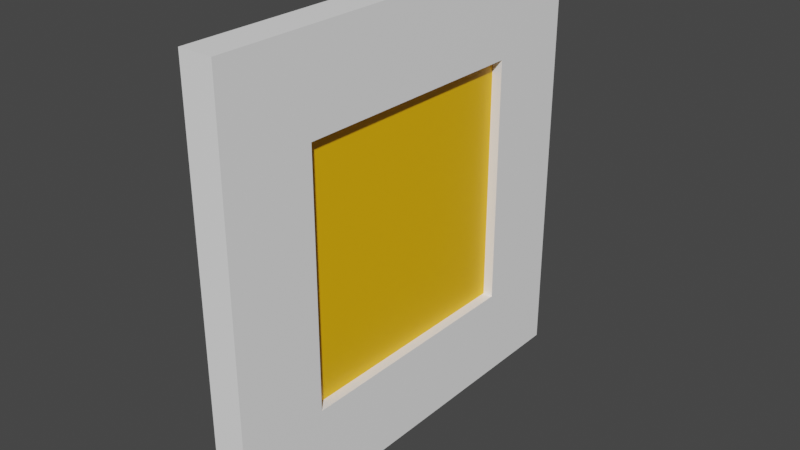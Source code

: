 # Source: ConveyorHatch.blend  (saved by Blender 2.80.75; exported with 4.5.12 LTS)
import bpy
from mathutils import Matrix  # noqa: F401  (used for matrix-valued properties, if any)

bpy.ops.wm.read_factory_settings(use_empty=True)
scene = bpy.context.scene
scene.name = 'Scene'

# ---- collections
col_collection = bpy.data.collections.new('Collection'); scene.collection.children.link(col_collection)

# ---- materials (node trees are filled in below, after node groups)
mat_material = bpy.data.materials.new('Material')
mat_material.use_transparent_shadow = False
mat_material_001 = bpy.data.materials.new('Material.001')
mat_material_001.use_transparent_shadow = False

# ---- material node trees
mat_material.use_nodes = True; mat_material.node_tree.nodes.clear()
_N = mat_material.node_tree.nodes; _L = mat_material.node_tree.links
n0 = _N.new('ShaderNodeOutputMaterial'); n0.name = 'Material Output'; n0.location = (300, 300)
n1 = _N.new('ShaderNodeBsdfPrincipled'); n1.name = 'Principled BSDF'; n1.location = (10, 300)
n1.distribution = 'GGX'
n1.subsurface_method = 'BURLEY'
n1.inputs[0].default_value = (1.0, 1.0, 1.0, 1.0)
n1.inputs[3].default_value = 1.45
n1.inputs[27].default_value = (0.0, 0.0, 0.0, 1.0)
n1.inputs[28].default_value = 1.0
_L.new(n1.outputs[0], n0.inputs[0])
n0.is_active_output = True
mat_material_001.use_nodes = True; mat_material_001.node_tree.nodes.clear()
_N = mat_material_001.node_tree.nodes; _L = mat_material_001.node_tree.links
n0 = _N.new('ShaderNodeOutputMaterial'); n0.name = 'Material Output'; n0.location = (300, 300)
n1 = _N.new('ShaderNodeBsdfPrincipled'); n1.name = 'Principled BSDF'; n1.location = (10, 300)
n1.distribution = 'GGX'
n1.subsurface_method = 'BURLEY'
n1.inputs[0].default_value = (1.0, 0.5, 0.0, 1.0)
n1.inputs[3].default_value = 1.45
n1.inputs[27].default_value = (0.0, 0.0, 0.0, 1.0)
n1.inputs[28].default_value = 1.0
_L.new(n1.outputs[0], n0.inputs[0])
n0.is_active_output = True

# ---- world
world_world = bpy.data.worlds.new('World'); scene.world = world_world
world_world.use_nodes = True; world_world.node_tree.nodes.clear()
_N = world_world.node_tree.nodes; _L = world_world.node_tree.links
n0 = _N.new('ShaderNodeOutputWorld'); n0.name = 'World Output'; n0.location = (300, 300)
n1 = _N.new('ShaderNodeBackground'); n1.name = 'Background'; n1.location = (10, 300)
n1.inputs[0].default_value = (0.05088, 0.05088, 0.05088, 1.0)
_L.new(n1.outputs[0], n0.inputs[0])
n0.is_active_output = True
world_world.color = (0.05088, 0.05088, 0.05088)
world_world.use_sun_shadow = False
world_world.sun_shadow_jitter_overblur = 0.0

# ---- meshes
me_mesh = bpy.data.meshes.new('Mesh')
me_mesh.from_pydata([(-1.969, -11.81, 0.0), (1.969, -11.81, 0.0), (-1.969, 11.81, 0.0), (1.969, 11.81, 0.0), (-1.969, -11.81, 23.62), (1.969, -11.81, 23.62), (-1.969, 11.81, 23.62), (1.969, 11.81, 23.62), (-1.969, 6.835, 4.976), (-1.969, -6.835, 4.976), (-1.969, -6.835, 18.65), (-1.969, 6.835, 18.65), (1.969, -6.835, 4.976), (1.969, 6.835, 4.976), (1.969, 6.835, 18.65), (1.969, -6.835, 18.65), (-0.7874, 6.835, 4.976), (-0.7874, -6.835, 4.976), (-0.7874, -6.835, 18.65), (-0.7874, 6.835, 18.65), (0.7874, -6.835, 4.976), (0.7874, 6.835, 4.976), (0.7874, 6.835, 18.65), (0.7874, -6.835, 18.65)], [], [(0, 2, 3, 1), (4, 5, 7, 6), (0, 1, 5, 4), (20, 21, 22, 23), (3, 2, 6, 7), (16, 17, 18, 19), (2, 0, 9, 8), (0, 4, 10, 9), (4, 6, 11, 10), (6, 2, 8, 11), (1, 3, 13, 12), (3, 7, 14, 13), (7, 5, 15, 14), (5, 1, 12, 15), (8, 9, 17, 16), (9, 10, 18, 17), (10, 11, 19, 18), (11, 8, 16, 19), (12, 13, 21, 20), (13, 14, 22, 21), (14, 15, 23, 22), (15, 12, 20, 23)])
me_mesh.polygons.foreach_set('use_smooth', [True] * 22)
me_mesh.polygons.foreach_set('material_index', [0, 0, 0, 1, 0, 1, 0, 0, 0, 0, 0, 0, 0, 0, 0, 0, 0, 0, 0, 0, 0, 0])
_k = set([(0, 1), (0, 2), (0, 4), (1, 3), (1, 5), (2, 3), (2, 6), (3, 7), (4, 5), (4, 6), (5, 7), (6, 7), (8, 9), (8, 11), (8, 16), (9, 10), (9, 17), (10, 11), (10, 18), (11, 19), (12, 13), (12, 15), (12, 20), (13, 14), (13, 21), (14, 15), (14, 22), (15, 23), (16, 17), (16, 19), (17, 18), (18, 19), (20, 21), (20, 23), (21, 22), (22, 23)])
me_mesh.attributes.new('sharp_edge', 'BOOLEAN', 'EDGE').data.foreach_set('value', [ (min(e.vertices), max(e.vertices)) in _k for e in me_mesh.edges])
_uv = me_mesh.uv_layers.new(name='UVChannel_1')
_uv.uv.foreach_set('vector', [0.6422, 0.4771, 0.6422, 0.001, 0.7215, 0.001, 0.7215, 0.4771, 0.5609, 0.001, 0.6403, 0.001, 0.6403, 0.4771, 0.5609, 0.4771, 0.4796, 0.001, 0.559, 0.001, 0.559, 0.4771, 0.4796, 0.4771, 0.5699, 0.6783, 0.8455, 0.6783, 0.8455, 0.9538, 0.5699, 0.9538, 0.001, 0.4796, 0.08035, 0.4796, 0.08035, 0.9557, 0.001, 0.9557, 0.7235, 0.001, 0.999, 0.001, 0.999, 0.2765, 0.7235, 0.2765, 0.09131, 0.4796, 0.5674, 0.4796, 0.4671, 0.5799, 0.1916, 0.5799, 0.5674, 0.4796, 0.5674, 0.9557, 0.4671, 0.8554, 0.4671, 0.5799, 0.5674, 0.9557, 0.09131, 0.9557, 0.1916, 0.8554, 0.4671, 0.8554, 0.09131, 0.9557, 0.09131, 0.4796, 0.1916, 0.5799, 0.1916, 0.8554, 0.001, 0.001, 0.4771, 0.001, 0.3768, 0.1013, 0.1013, 0.1013, 0.4771, 0.001, 0.4771, 0.4771, 0.3768, 0.3768, 0.3768, 0.1013, 0.4771, 0.4771, 0.001, 0.4771, 0.1013, 0.3768, 0.3768, 0.3768, 0.001, 0.4771, 0.001, 0.001, 0.1013, 0.1013, 0.1013, 0.3768, 0.877, 0.9538, 0.877, 0.6783, 0.9008, 0.6783, 0.9008, 0.9538, 0.5699, 0.6422, 0.8455, 0.6422, 0.8455, 0.666, 0.5699, 0.666, 0.9041, 0.9538, 0.9041, 0.6783, 0.9279, 0.6783, 0.9279, 0.9538, 0.9583, 0.9538, 0.9583, 0.6783, 0.9821, 0.6783, 0.9821, 0.9538, 0.8737, 0.6783, 0.8737, 0.9538, 0.8499, 0.9538, 0.8499, 0.6783, 0.955, 0.6783, 0.955, 0.9538, 0.9312, 0.9538, 0.9312, 0.6783, 0.2765, 0.9821, 0.001, 0.9821, 0.001, 0.9583, 0.2765, 0.9583, 0.5699, 0.6061, 0.8455, 0.6061, 0.8455, 0.6299, 0.5699, 0.6299])
me_mesh.materials.append(mat_material)
me_mesh.materials.append(mat_material_001)
me_mesh.use_remesh_preserve_volume = False
me_mesh.use_remesh_preserve_attributes = False
me_mesh.use_mirror_vertex_groups = False
me_mesh.update()
me_mesh.normals_split_custom_set([tuple(v) for v in zip(*[iter([0.0, 0.0, -1.0, 0.0, 0.0, -1.0, 0.0, 0.0, -1.0, 0.0, 0.0, -1.0, 0.0, 0.0, 1.0, 0.0, 0.0, 1.0, 0.0, 0.0, 1.0, 0.0, 0.0, 1.0, 0.0, -1.0, 0.0, 0.0, -1.0, 0.0, 0.0, -1.0, 0.0, 0.0, -1.0, 0.0, 1.0, 0.0, 0.0, 1.0, 0.0, 0.0, 1.0, 0.0, 0.0, 1.0, 0.0, 0.0, 0.0, 1.0, 0.0, 0.0, 1.0, 0.0, 0.0, 1.0, 0.0, 0.0, 1.0, 0.0, -1.0, 0.0, 0.0, -1.0, 0.0, 0.0, -1.0, 0.0, 0.0, -1.0, 0.0, 0.0, -1.0, -1.028e-08, 0.0, -1.0, 2.056e-08, 0.0, -1.0, 2.056e-08, 0.0, -1.0, -1.028e-08, 0.0, -1.0, 2.056e-08, 0.0, -1.0, 2.056e-08, 0.0, -1.0, 2.056e-08, 0.0, -1.0, 2.056e-08, 0.0, -1.0, 2.056e-08, 0.0, -1.0, -1.028e-08, 0.0, -1.0, -1.028e-08, 0.0, -1.0, 2.056e-08, 0.0, -1.0, -1.028e-08, 0.0, -1.0, -1.028e-08, 0.0, -1.0, -1.028e-08, 0.0, -1.0, -1.028e-08, 0.0, 1.0, 1.028e-08, 0.0, 1.0, -2.056e-08, 0.0, 1.0, -2.056e-08, 0.0, 1.0, 1.028e-08, 0.0, 1.0, -2.056e-08, 0.0, 1.0, -2.056e-08, 0.0, 1.0, -2.056e-08, 0.0, 1.0, -2.056e-08, 0.0, 1.0, -2.056e-08, 0.0, 1.0, 1.028e-08, 0.0, 1.0, 1.028e-08, 0.0, 1.0, -2.056e-08, 0.0, 1.0, 1.028e-08, 0.0, 1.0, 1.028e-08, 0.0, 1.0, 1.028e-08, 0.0, 1.0, 1.028e-08, 0.0, 0.0, 0.0, 1.0, 0.0, 0.0, 1.0, 0.0, 0.0, 1.0, 0.0, 0.0, 1.0, 0.0, 1.0, 0.0, 0.0, 1.0, 0.0, 0.0, 1.0, 0.0, 0.0, 1.0, 0.0, 0.0, 0.0, -1.0, 0.0, 0.0, -1.0, 0.0, 0.0, -1.0, 0.0, 0.0, -1.0, 0.0, -1.0, 0.0, 0.0, -1.0, 0.0, 0.0, -1.0, 0.0, 0.0, -1.0, 0.0, 0.0, 0.0, 1.0, 0.0, 0.0, 1.0, 0.0, 0.0, 1.0, 0.0, 0.0, 1.0, 0.0, -1.0, 0.0, 0.0, -1.0, 0.0, 0.0, -1.0, 0.0, 0.0, -1.0, 0.0, 0.0, 0.0, -1.0, 0.0, 0.0, -1.0, 0.0, 0.0, -1.0, 0.0, 0.0, -1.0, 0.0, 1.0, 0.0, 0.0, 1.0, 0.0, 0.0, 1.0, 0.0, 0.0, 1.0, 0.0])] * 3)])

# ---- objects
ob_box001 = bpy.data.objects.new('Box001', me_mesh)

# ---- transforms, parenting, visibility, modifiers, constraints
ob_box001.location = (0.01116, -0.001273, 0.0)
ob_box001.scale = (0.01187, 0.0254, 0.0254)
ob_box001.color = (0.8, 0.8, 0.8, 1.0)
ob_box001.lineart.crease_threshold = 0.0

# ---- collection membership
col_collection.objects.link(ob_box001)

# ---- scene / render settings (as saved in the file)
scene.frame_start = 1; scene.frame_end = 250; scene.frame_set(1)
scene.render.engine = 'BLENDER_EEVEE_NEXT'
scene.render.fps = 30
scene.cycles.use_denoising = False
scene.cycles.samples = 128
scene.cycles.sampling_pattern = 'TABULATED_SOBOL'
scene.cycles.use_adaptive_sampling = False
scene.cycles.use_light_tree = False
scene.eevee.use_gtao = True
scene.eevee.gtao_distance = 10.0
scene.view_settings.view_transform = 'Filmic'
bpy.context.view_layer.update()

# ---- added for rendering (the .blend has no active camera and no usable light): camera, sun
cam_auto = bpy.data.cameras.new('AutoCamera')
cam_auto.lens = 50.0
cam_auto.sensor_width = 36.0
cam_auto.clip_end = 1000.0
ob_auto_camera = bpy.data.objects.new('AutoCamera', cam_auto)
scene.collection.objects.link(ob_auto_camera)
ob_auto_camera.location = (0.797431, -0.944796, 0.929016)
ob_auto_camera.rotation_euler = (1.09748, -7.21219e-08, 0.694738)
scene.camera = ob_auto_camera
light_auto_sun = bpy.data.lights.new('AutoSun', 'SUN')
light_auto_sun.energy = 3.0
light_auto_sun.angle = 0.0523599
ob_auto_sun = bpy.data.objects.new('AutoSun', light_auto_sun)
scene.collection.objects.link(ob_auto_sun)
ob_auto_sun.rotation_euler = (0.872665, 0.174533, 0.523599)
bpy.context.view_layer.update()

